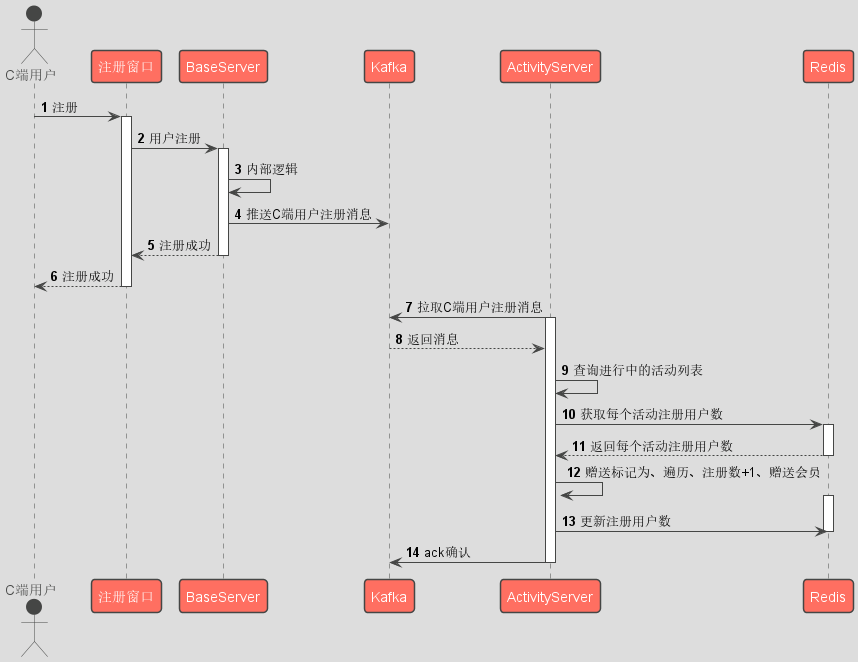

The diagram above was rendered by PlantUML. Its source (embedded in the PNG):
@startuml
!theme toy
'https://plantuml.com/sequence-diagram

autonumber
actor C端用户
C端用户 -> 注册窗口 : 注册
activate 注册窗口
注册窗口 -> BaseServer:用户注册
activate BaseServer
BaseServer -> BaseServer: 内部逻辑
BaseServer -> Kafka: 推送C端用户注册消息
BaseServer --> 注册窗口: 注册成功
deactivate BaseServer
注册窗口 --> C端用户: 注册成功
deactivate 注册窗口

ActivityServer -> Kafka: 拉取C端用户注册消息
activate ActivityServer
Kafka --> ActivityServer: 返回消息
ActivityServer -> ActivityServer: 查询进行中的活动列表
ActivityServer -> Redis : 获取每个活动注册用户数
activate Redis
Redis --> ActivityServer: 返回每个活动注册用户数
deactivate Redis
ActivityServer -> ActivityServer: 赠送标记为、遍历、注册数+1、赠送会员
activate Redis
ActivityServer -> Redis: 更新注册用户数
deactivate Redis
ActivityServer -> Kafka: ack确认
deactivate ActivityServer

@enduml